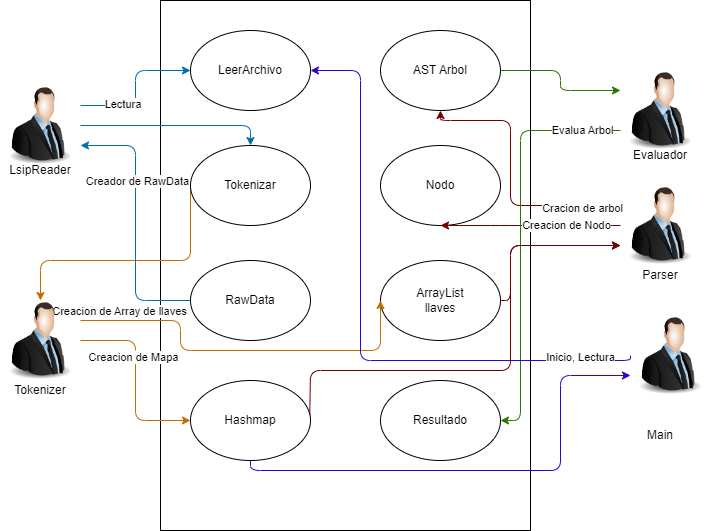

The diagram above was exported from draw.io. Its source (the exported page's mxGraphModel, read from the mxfile embedded in the PNG):
<mxGraphModel dx="1073" dy="450" grid="1" gridSize="10" guides="1" tooltips="1" connect="1" arrows="1" fold="1" page="1" pageScale="1" pageWidth="850" pageHeight="1100" math="0" shadow="0">
  <root>
    <mxCell id="0" />
    <mxCell id="1" parent="0" />
    <mxCell id="2" value="" style="whiteSpace=wrap;html=1;" parent="1" vertex="1">
      <mxGeometry x="250" y="70" width="370" height="530" as="geometry" />
    </mxCell>
    <mxCell id="3" value="" style="ellipse;whiteSpace=wrap;html=1;" parent="1" vertex="1">
      <mxGeometry x="280" y="100" width="120" height="80" as="geometry" />
    </mxCell>
    <mxCell id="47" style="edgeStyle=orthogonalEdgeStyle;html=1;exitX=0;exitY=0.5;exitDx=0;exitDy=0;entryX=0.5;entryY=0;entryDx=0;entryDy=0;fillColor=#f0a30a;strokeColor=#BD7000;" parent="1" source="4" target="10" edge="1">
      <mxGeometry relative="1" as="geometry">
        <Array as="points">
          <mxPoint x="280" y="330" />
          <mxPoint x="130" y="330" />
        </Array>
      </mxGeometry>
    </mxCell>
    <mxCell id="4" value="" style="ellipse;whiteSpace=wrap;html=1;" parent="1" vertex="1">
      <mxGeometry x="280" y="215" width="120" height="80" as="geometry" />
    </mxCell>
    <mxCell id="35" style="edgeStyle=orthogonalEdgeStyle;html=1;exitX=1;exitY=0.5;exitDx=0;exitDy=0;entryX=0;entryY=0.25;entryDx=0;entryDy=0;fillColor=#60a917;strokeColor=#2D7600;" parent="1" source="5" target="12" edge="1">
      <mxGeometry relative="1" as="geometry" />
    </mxCell>
    <mxCell id="5" value="" style="ellipse;whiteSpace=wrap;html=1;" parent="1" vertex="1">
      <mxGeometry x="470" y="100" width="120" height="80" as="geometry" />
    </mxCell>
    <mxCell id="6" value="" style="ellipse;whiteSpace=wrap;html=1;" parent="1" vertex="1">
      <mxGeometry x="470" y="215" width="120" height="80" as="geometry" />
    </mxCell>
    <mxCell id="45" style="edgeStyle=orthogonalEdgeStyle;html=1;exitX=0;exitY=0.5;exitDx=0;exitDy=0;entryX=1;entryY=0.75;entryDx=0;entryDy=0;fillColor=#1ba1e2;strokeColor=#006EAF;" parent="1" source="7" target="9" edge="1">
      <mxGeometry relative="1" as="geometry" />
    </mxCell>
    <mxCell id="56" value="Creador de RawData" style="edgeLabel;html=1;align=center;verticalAlign=middle;resizable=0;points=[];" parent="45" vertex="1" connectable="0">
      <mxGeometry x="0.3208" y="-1" relative="1" as="geometry">
        <mxPoint as="offset" />
      </mxGeometry>
    </mxCell>
    <mxCell id="7" value="" style="ellipse;whiteSpace=wrap;html=1;" parent="1" vertex="1">
      <mxGeometry x="280" y="330" width="120" height="80" as="geometry" />
    </mxCell>
    <mxCell id="43" style="edgeStyle=orthogonalEdgeStyle;html=1;exitX=1;exitY=0.5;exitDx=0;exitDy=0;entryX=0;entryY=0.75;entryDx=0;entryDy=0;fillColor=#a20025;strokeColor=#6F0000;" parent="1" source="8" target="11" edge="1">
      <mxGeometry relative="1" as="geometry">
        <Array as="points">
          <mxPoint x="600" y="370" />
          <mxPoint x="600" y="315" />
        </Array>
      </mxGeometry>
    </mxCell>
    <mxCell id="8" value="" style="ellipse;whiteSpace=wrap;html=1;" parent="1" vertex="1">
      <mxGeometry x="470" y="330" width="120" height="80" as="geometry" />
    </mxCell>
    <mxCell id="44" style="edgeStyle=orthogonalEdgeStyle;html=1;exitX=1;exitY=0.25;exitDx=0;exitDy=0;entryX=0;entryY=0.5;entryDx=0;entryDy=0;fillColor=#1ba1e2;strokeColor=#006EAF;" parent="1" source="9" target="3" edge="1">
      <mxGeometry relative="1" as="geometry" />
    </mxCell>
    <mxCell id="55" value="Lectura&amp;nbsp;" style="edgeLabel;html=1;align=center;verticalAlign=middle;resizable=0;points=[];" parent="44" vertex="1" connectable="0">
      <mxGeometry x="-0.4069" y="2" relative="1" as="geometry">
        <mxPoint as="offset" />
      </mxGeometry>
    </mxCell>
    <mxCell id="46" style="edgeStyle=orthogonalEdgeStyle;html=1;exitX=1;exitY=0.5;exitDx=0;exitDy=0;entryX=0.5;entryY=0;entryDx=0;entryDy=0;fillColor=#1ba1e2;strokeColor=#006EAF;" parent="1" source="9" target="4" edge="1">
      <mxGeometry relative="1" as="geometry" />
    </mxCell>
    <mxCell id="9" value="" style="image;html=1;image=img/lib/clip_art/people/Suit_Man_128x128.png" parent="1" vertex="1">
      <mxGeometry x="90" y="155" width="80" height="80" as="geometry" />
    </mxCell>
    <mxCell id="48" style="edgeStyle=orthogonalEdgeStyle;html=1;exitX=1;exitY=0.5;exitDx=0;exitDy=0;entryX=0;entryY=0.5;entryDx=0;entryDy=0;fillColor=#f0a30a;strokeColor=#BD7000;" parent="1" source="10" target="26" edge="1">
      <mxGeometry relative="1" as="geometry" />
    </mxCell>
    <mxCell id="54" value="Creacion de Mapa" style="edgeLabel;html=1;align=center;verticalAlign=middle;resizable=0;points=[];" parent="48" vertex="1" connectable="0">
      <mxGeometry x="-0.2526" y="-3" relative="1" as="geometry">
        <mxPoint as="offset" />
      </mxGeometry>
    </mxCell>
    <mxCell id="49" style="edgeStyle=orthogonalEdgeStyle;html=1;exitX=1;exitY=0.25;exitDx=0;exitDy=0;entryX=0;entryY=0.5;entryDx=0;entryDy=0;fillColor=#f0a30a;strokeColor=#BD7000;" parent="1" source="10" target="8" edge="1">
      <mxGeometry relative="1" as="geometry">
        <Array as="points">
          <mxPoint x="270" y="390" />
          <mxPoint x="270" y="420" />
          <mxPoint x="470" y="420" />
        </Array>
      </mxGeometry>
    </mxCell>
    <mxCell id="53" value="Creacion de Array de llaves" style="edgeLabel;html=1;align=center;verticalAlign=middle;resizable=0;points=[];" parent="49" vertex="1" connectable="0">
      <mxGeometry x="-0.8" y="-4" relative="1" as="geometry">
        <mxPoint y="-14" as="offset" />
      </mxGeometry>
    </mxCell>
    <mxCell id="10" value="" style="image;html=1;image=img/lib/clip_art/people/Suit_Man_128x128.png" parent="1" vertex="1">
      <mxGeometry x="90" y="370" width="80" height="80" as="geometry" />
    </mxCell>
    <mxCell id="39" style="edgeStyle=orthogonalEdgeStyle;html=1;exitX=0;exitY=0.25;exitDx=0;exitDy=0;fillColor=#a20025;strokeColor=#6F0000;" parent="1" source="11" edge="1">
      <mxGeometry relative="1" as="geometry">
        <mxPoint x="530" y="180" as="targetPoint" />
        <Array as="points">
          <mxPoint x="600" y="275" />
          <mxPoint x="600" y="190" />
          <mxPoint x="530" y="190" />
        </Array>
      </mxGeometry>
    </mxCell>
    <mxCell id="51" value="Cracion de arbol" style="edgeLabel;html=1;align=center;verticalAlign=middle;resizable=0;points=[];" parent="39" vertex="1" connectable="0">
      <mxGeometry x="-0.7164" y="2" relative="1" as="geometry">
        <mxPoint as="offset" />
      </mxGeometry>
    </mxCell>
    <mxCell id="40" style="edgeStyle=orthogonalEdgeStyle;html=1;exitX=0;exitY=0.5;exitDx=0;exitDy=0;entryX=0.5;entryY=1;entryDx=0;entryDy=0;fillColor=#a20025;strokeColor=#6F0000;" parent="1" source="11" target="6" edge="1">
      <mxGeometry relative="1" as="geometry">
        <Array as="points">
          <mxPoint x="590" y="295" />
          <mxPoint x="590" y="295" />
        </Array>
      </mxGeometry>
    </mxCell>
    <mxCell id="52" value="Creacion de Nodo" style="edgeLabel;html=1;align=center;verticalAlign=middle;resizable=0;points=[];" parent="40" vertex="1" connectable="0">
      <mxGeometry x="-0.3889" y="-1" relative="1" as="geometry">
        <mxPoint as="offset" />
      </mxGeometry>
    </mxCell>
    <mxCell id="11" value="" style="image;html=1;image=img/lib/clip_art/people/Suit_Man_128x128.png" parent="1" vertex="1">
      <mxGeometry x="710" y="255" width="80" height="80" as="geometry" />
    </mxCell>
    <mxCell id="36" style="edgeStyle=orthogonalEdgeStyle;html=1;exitX=0;exitY=0.75;exitDx=0;exitDy=0;entryX=1;entryY=0.5;entryDx=0;entryDy=0;fillColor=#60a917;strokeColor=#2D7600;" parent="1" source="12" target="27" edge="1">
      <mxGeometry relative="1" as="geometry">
        <Array as="points">
          <mxPoint x="610" y="200" />
          <mxPoint x="610" y="490" />
        </Array>
      </mxGeometry>
    </mxCell>
    <mxCell id="50" value="Evalua Arbol" style="edgeLabel;html=1;align=center;verticalAlign=middle;resizable=0;points=[];" parent="36" vertex="1" connectable="0">
      <mxGeometry x="-0.8098" y="-1" relative="1" as="geometry">
        <mxPoint as="offset" />
      </mxGeometry>
    </mxCell>
    <mxCell id="12" value="" style="image;html=1;image=img/lib/clip_art/people/Suit_Man_128x128.png" parent="1" vertex="1">
      <mxGeometry x="710" y="140" width="80" height="80" as="geometry" />
    </mxCell>
    <mxCell id="33" style="edgeStyle=orthogonalEdgeStyle;html=1;exitX=0;exitY=0.5;exitDx=0;exitDy=0;entryX=1;entryY=0.5;entryDx=0;entryDy=0;fillColor=#6a00ff;strokeColor=#3700CC;" parent="1" source="13" target="3" edge="1">
      <mxGeometry relative="1" as="geometry">
        <Array as="points">
          <mxPoint x="720" y="430" />
          <mxPoint x="450" y="430" />
          <mxPoint x="450" y="140" />
        </Array>
      </mxGeometry>
    </mxCell>
    <mxCell id="38" value="Inicio, Lectura" style="edgeLabel;html=1;align=center;verticalAlign=middle;resizable=0;points=[];" parent="33" vertex="1" connectable="0">
      <mxGeometry x="-0.8163" y="-4" relative="1" as="geometry">
        <mxPoint as="offset" />
      </mxGeometry>
    </mxCell>
    <mxCell id="13" value="" style="image;html=1;image=img/lib/clip_art/people/Suit_Man_128x128.png" parent="1" vertex="1">
      <mxGeometry x="720" y="385" width="80" height="80" as="geometry" />
    </mxCell>
    <mxCell id="15" value="LsipReader" style="text;html=1;strokeColor=none;fillColor=none;align=center;verticalAlign=middle;whiteSpace=wrap;rounded=0;" parent="1" vertex="1">
      <mxGeometry x="100" y="225" width="60" height="30" as="geometry" />
    </mxCell>
    <mxCell id="16" value="Tokenizer" style="text;html=1;strokeColor=none;fillColor=none;align=center;verticalAlign=middle;whiteSpace=wrap;rounded=0;" parent="1" vertex="1">
      <mxGeometry x="100" y="445" width="60" height="30" as="geometry" />
    </mxCell>
    <mxCell id="17" value="Parser" style="text;html=1;strokeColor=none;fillColor=none;align=center;verticalAlign=middle;whiteSpace=wrap;rounded=0;" parent="1" vertex="1">
      <mxGeometry x="720" y="330" width="60" height="30" as="geometry" />
    </mxCell>
    <mxCell id="18" value="Evaluador" style="text;html=1;strokeColor=none;fillColor=none;align=center;verticalAlign=middle;whiteSpace=wrap;rounded=0;" parent="1" vertex="1">
      <mxGeometry x="720" y="210" width="60" height="30" as="geometry" />
    </mxCell>
    <mxCell id="19" value="Main" style="text;html=1;strokeColor=none;fillColor=none;align=center;verticalAlign=middle;whiteSpace=wrap;rounded=0;" parent="1" vertex="1">
      <mxGeometry x="720" y="490" width="60" height="30" as="geometry" />
    </mxCell>
    <mxCell id="20" value="LeerArchivo" style="text;html=1;strokeColor=none;fillColor=none;align=center;verticalAlign=middle;whiteSpace=wrap;rounded=0;" parent="1" vertex="1">
      <mxGeometry x="310" y="125" width="60" height="30" as="geometry" />
    </mxCell>
    <mxCell id="21" value="Tokenizar" style="text;html=1;strokeColor=none;fillColor=none;align=center;verticalAlign=middle;whiteSpace=wrap;rounded=0;" parent="1" vertex="1">
      <mxGeometry x="310" y="240" width="60" height="30" as="geometry" />
    </mxCell>
    <mxCell id="22" value="AST Arbol" style="text;html=1;strokeColor=none;fillColor=none;align=center;verticalAlign=middle;whiteSpace=wrap;rounded=0;" parent="1" vertex="1">
      <mxGeometry x="500" y="125" width="60" height="30" as="geometry" />
    </mxCell>
    <mxCell id="24" value="ArrayList llaves" style="text;html=1;strokeColor=none;fillColor=none;align=center;verticalAlign=middle;whiteSpace=wrap;rounded=0;" parent="1" vertex="1">
      <mxGeometry x="500" y="355" width="60" height="30" as="geometry" />
    </mxCell>
    <mxCell id="34" style="edgeStyle=orthogonalEdgeStyle;html=1;exitX=0.5;exitY=1;exitDx=0;exitDy=0;entryX=0;entryY=0.75;entryDx=0;entryDy=0;fillColor=#6a00ff;strokeColor=#3700CC;" parent="1" source="26" target="13" edge="1">
      <mxGeometry relative="1" as="geometry">
        <Array as="points">
          <mxPoint x="340" y="540" />
          <mxPoint x="650" y="540" />
          <mxPoint x="650" y="445" />
        </Array>
      </mxGeometry>
    </mxCell>
    <mxCell id="41" style="edgeStyle=orthogonalEdgeStyle;html=1;exitX=0.992;exitY=0.6;exitDx=0;exitDy=0;entryX=0;entryY=0.75;entryDx=0;entryDy=0;fillColor=#a20025;strokeColor=#6F0000;exitPerimeter=0;" parent="1" source="26" target="11" edge="1">
      <mxGeometry relative="1" as="geometry">
        <Array as="points">
          <mxPoint x="400" y="440" />
          <mxPoint x="600" y="440" />
          <mxPoint x="600" y="315" />
        </Array>
      </mxGeometry>
    </mxCell>
    <mxCell id="26" value="" style="ellipse;whiteSpace=wrap;html=1;" parent="1" vertex="1">
      <mxGeometry x="280" y="450" width="120" height="80" as="geometry" />
    </mxCell>
    <mxCell id="27" value="" style="ellipse;whiteSpace=wrap;html=1;" parent="1" vertex="1">
      <mxGeometry x="470" y="450" width="120" height="80" as="geometry" />
    </mxCell>
    <mxCell id="28" value="Nodo" style="text;html=1;strokeColor=none;fillColor=none;align=center;verticalAlign=middle;whiteSpace=wrap;rounded=0;" parent="1" vertex="1">
      <mxGeometry x="500" y="240" width="60" height="30" as="geometry" />
    </mxCell>
    <mxCell id="23" value="Hashmap" style="text;html=1;strokeColor=none;fillColor=none;align=center;verticalAlign=middle;whiteSpace=wrap;rounded=0;" parent="1" vertex="1">
      <mxGeometry x="310" y="475" width="60" height="30" as="geometry" />
    </mxCell>
    <mxCell id="29" value="RawData" style="text;html=1;strokeColor=none;fillColor=none;align=center;verticalAlign=middle;whiteSpace=wrap;rounded=0;" parent="1" vertex="1">
      <mxGeometry x="310" y="355" width="60" height="30" as="geometry" />
    </mxCell>
    <mxCell id="30" value="Resultado" style="text;html=1;strokeColor=none;fillColor=none;align=center;verticalAlign=middle;whiteSpace=wrap;rounded=0;" parent="1" vertex="1">
      <mxGeometry x="500" y="475" width="60" height="30" as="geometry" />
    </mxCell>
  </root>
</mxGraphModel>